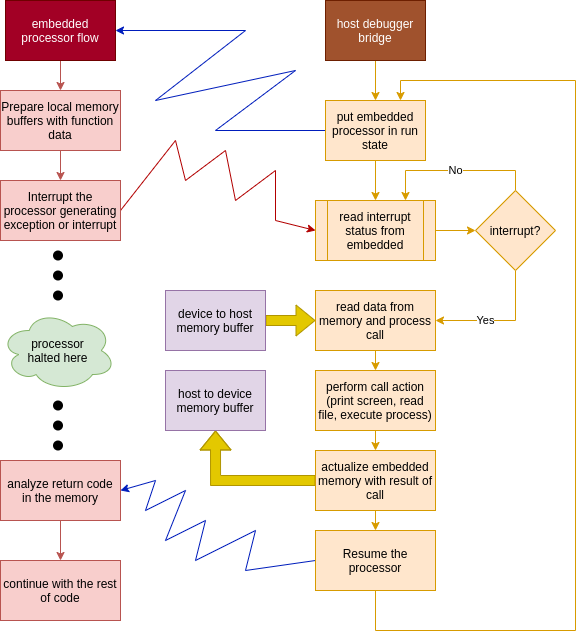

The diagram above was exported from draw.io. Its source (the exported page's mxGraphModel, read from the mxfile embedded in the PNG):
<mxGraphModel dx="955" dy="636" grid="1" gridSize="10" guides="1" tooltips="1" connect="1" arrows="1" fold="1" page="1" pageScale="1" pageWidth="700" pageHeight="700" math="0" shadow="0">
  <root>
    <mxCell id="0" />
    <mxCell id="1" parent="0" />
    <mxCell id="LuiEleDm3bHus8WEERm7-50" style="edgeStyle=none;rounded=0;orthogonalLoop=1;jettySize=auto;html=1;exitX=0.5;exitY=1;exitDx=0;exitDy=0;entryX=0.5;entryY=0;entryDx=0;entryDy=0;fillColor=#f8cecc;strokeColor=#b85450;" edge="1" parent="1" source="LuiEleDm3bHus8WEERm7-1" target="2">
      <mxGeometry relative="1" as="geometry" />
    </mxCell>
    <mxCell id="LuiEleDm3bHus8WEERm7-1" value="embedded processor flow" style="rounded=0;whiteSpace=wrap;html=1;fillColor=#a20025;strokeColor=#6F0000;fontColor=#ffffff;" vertex="1" parent="1">
      <mxGeometry x="100" y="30" width="110" height="60" as="geometry" />
    </mxCell>
    <mxCell id="LuiEleDm3bHus8WEERm7-4" value="" style="edgeStyle=orthogonalEdgeStyle;rounded=0;orthogonalLoop=1;jettySize=auto;html=1;fillColor=#f8cecc;strokeColor=#b85450;" edge="1" parent="1" source="2" target="LuiEleDm3bHus8WEERm7-3">
      <mxGeometry relative="1" as="geometry" />
    </mxCell>
    <mxCell id="2" value="Prepare local memory buffers with function data" style="whiteSpace=wrap;html=1;rounded=0;fillColor=#f8cecc;strokeColor=#b85450;" vertex="1" parent="1">
      <mxGeometry x="95" y="120" width="120" height="60" as="geometry" />
    </mxCell>
    <mxCell id="LuiEleDm3bHus8WEERm7-37" style="edgeStyle=none;rounded=0;orthogonalLoop=1;jettySize=auto;html=1;exitX=1;exitY=0.5;exitDx=0;exitDy=0;entryX=0;entryY=0.5;entryDx=0;entryDy=0;fillColor=#e51400;strokeColor=#B20000;" edge="1" parent="1" source="LuiEleDm3bHus8WEERm7-3" target="LuiEleDm3bHus8WEERm7-13">
      <mxGeometry relative="1" as="geometry">
        <mxPoint x="340" y="200" as="targetPoint" />
        <Array as="points">
          <mxPoint x="270" y="170" />
          <mxPoint x="280" y="210" />
          <mxPoint x="320" y="180" />
          <mxPoint x="330" y="230" />
          <mxPoint x="370" y="200" />
          <mxPoint x="370" y="250" />
        </Array>
      </mxGeometry>
    </mxCell>
    <mxCell id="LuiEleDm3bHus8WEERm7-3" value="Interrupt the processor generating exception or interrupt" style="whiteSpace=wrap;html=1;rounded=0;fillColor=#f8cecc;strokeColor=#b85450;" vertex="1" parent="1">
      <mxGeometry x="95" y="210" width="120" height="60" as="geometry" />
    </mxCell>
    <mxCell id="LuiEleDm3bHus8WEERm7-5" value="processor&lt;br&gt;halted here" style="ellipse;shape=cloud;whiteSpace=wrap;html=1;fillColor=#d5e8d4;strokeColor=#82b366;" vertex="1" parent="1">
      <mxGeometry x="95" y="340" width="115" height="80" as="geometry" />
    </mxCell>
    <mxCell id="LuiEleDm3bHus8WEERm7-8" value="" style="edgeStyle=orthogonalEdgeStyle;rounded=0;orthogonalLoop=1;jettySize=auto;html=1;fillColor=#ffe6cc;strokeColor=#d79b00;" edge="1" parent="1" source="LuiEleDm3bHus8WEERm7-6" target="LuiEleDm3bHus8WEERm7-7">
      <mxGeometry relative="1" as="geometry" />
    </mxCell>
    <mxCell id="LuiEleDm3bHus8WEERm7-6" value="host debugger bridge" style="rounded=0;whiteSpace=wrap;html=1;fillColor=#a0522d;strokeColor=#6D1F00;fontColor=#ffffff;" vertex="1" parent="1">
      <mxGeometry x="420" y="30" width="100" height="60" as="geometry" />
    </mxCell>
    <mxCell id="LuiEleDm3bHus8WEERm7-12" style="edgeStyle=none;rounded=0;orthogonalLoop=1;jettySize=auto;html=1;exitX=0;exitY=0.5;exitDx=0;exitDy=0;entryX=1;entryY=0.5;entryDx=0;entryDy=0;fillColor=#0050ef;strokeColor=#001DBC;" edge="1" parent="1" source="LuiEleDm3bHus8WEERm7-7" target="LuiEleDm3bHus8WEERm7-1">
      <mxGeometry relative="1" as="geometry">
        <Array as="points">
          <mxPoint x="310" y="160" />
          <mxPoint x="390" y="100" />
          <mxPoint x="250" y="130" />
          <mxPoint x="340" y="60" />
        </Array>
      </mxGeometry>
    </mxCell>
    <mxCell id="LuiEleDm3bHus8WEERm7-14" style="edgeStyle=none;rounded=0;orthogonalLoop=1;jettySize=auto;html=1;exitX=0.5;exitY=1;exitDx=0;exitDy=0;entryX=0.5;entryY=0;entryDx=0;entryDy=0;fillColor=#ffe6cc;strokeColor=#d79b00;" edge="1" parent="1" source="LuiEleDm3bHus8WEERm7-7" target="LuiEleDm3bHus8WEERm7-13">
      <mxGeometry relative="1" as="geometry" />
    </mxCell>
    <mxCell id="LuiEleDm3bHus8WEERm7-7" value="put embedded processor in run state" style="whiteSpace=wrap;html=1;rounded=0;fillColor=#ffe6cc;strokeColor=#d79b00;" vertex="1" parent="1">
      <mxGeometry x="420" y="130" width="100" height="60" as="geometry" />
    </mxCell>
    <mxCell id="LuiEleDm3bHus8WEERm7-19" style="edgeStyle=none;rounded=0;orthogonalLoop=1;jettySize=auto;html=1;exitX=1;exitY=0.5;exitDx=0;exitDy=0;entryX=0;entryY=0.5;entryDx=0;entryDy=0;fillColor=#ffe6cc;strokeColor=#d79b00;" edge="1" parent="1" source="LuiEleDm3bHus8WEERm7-13" target="LuiEleDm3bHus8WEERm7-17">
      <mxGeometry relative="1" as="geometry" />
    </mxCell>
    <mxCell id="LuiEleDm3bHus8WEERm7-13" value="read interrupt status from embedded" style="shape=process;whiteSpace=wrap;html=1;backgroundOutline=1;fillColor=#ffe6cc;strokeColor=#d79b00;" vertex="1" parent="1">
      <mxGeometry x="410" y="230" width="120" height="60" as="geometry" />
    </mxCell>
    <mxCell id="LuiEleDm3bHus8WEERm7-22" value="No" style="edgeStyle=none;rounded=0;orthogonalLoop=1;jettySize=auto;html=1;exitX=0.5;exitY=0;exitDx=0;exitDy=0;entryX=0.75;entryY=0;entryDx=0;entryDy=0;fillColor=#ffe6cc;strokeColor=#d79b00;" edge="1" parent="1" source="LuiEleDm3bHus8WEERm7-17" target="LuiEleDm3bHus8WEERm7-13">
      <mxGeometry relative="1" as="geometry">
        <Array as="points">
          <mxPoint x="610" y="200" />
          <mxPoint x="500" y="200" />
        </Array>
      </mxGeometry>
    </mxCell>
    <mxCell id="LuiEleDm3bHus8WEERm7-30" value="Yes" style="edgeStyle=none;rounded=0;orthogonalLoop=1;jettySize=auto;html=1;exitX=0.5;exitY=1;exitDx=0;exitDy=0;entryX=1;entryY=0.5;entryDx=0;entryDy=0;fillColor=#ffe6cc;strokeColor=#d79b00;" edge="1" parent="1" source="LuiEleDm3bHus8WEERm7-17" target="LuiEleDm3bHus8WEERm7-20">
      <mxGeometry x="0.2308" relative="1" as="geometry">
        <Array as="points">
          <mxPoint x="610" y="350" />
        </Array>
        <mxPoint as="offset" />
      </mxGeometry>
    </mxCell>
    <mxCell id="LuiEleDm3bHus8WEERm7-17" value="interrupt?" style="rhombus;whiteSpace=wrap;html=1;fillColor=#ffe6cc;strokeColor=#d79b00;" vertex="1" parent="1">
      <mxGeometry x="570" y="220" width="80" height="80" as="geometry" />
    </mxCell>
    <mxCell id="LuiEleDm3bHus8WEERm7-24" value="" style="edgeStyle=none;rounded=0;orthogonalLoop=1;jettySize=auto;html=1;fillColor=#ffe6cc;strokeColor=#d79b00;" edge="1" parent="1" source="LuiEleDm3bHus8WEERm7-20" target="LuiEleDm3bHus8WEERm7-23">
      <mxGeometry relative="1" as="geometry" />
    </mxCell>
    <mxCell id="LuiEleDm3bHus8WEERm7-20" value="read data from memory and process call" style="whiteSpace=wrap;html=1;fillColor=#ffe6cc;strokeColor=#d79b00;" vertex="1" parent="1">
      <mxGeometry x="410" y="320" width="120" height="60" as="geometry" />
    </mxCell>
    <mxCell id="LuiEleDm3bHus8WEERm7-26" value="" style="edgeStyle=none;rounded=0;orthogonalLoop=1;jettySize=auto;html=1;fillColor=#ffe6cc;strokeColor=#d79b00;" edge="1" parent="1" source="LuiEleDm3bHus8WEERm7-23" target="LuiEleDm3bHus8WEERm7-25">
      <mxGeometry relative="1" as="geometry" />
    </mxCell>
    <mxCell id="LuiEleDm3bHus8WEERm7-23" value="perform call action (print screen, read file, execute process)" style="whiteSpace=wrap;html=1;fillColor=#ffe6cc;strokeColor=#d79b00;" vertex="1" parent="1">
      <mxGeometry x="410" y="400" width="120" height="60" as="geometry" />
    </mxCell>
    <mxCell id="LuiEleDm3bHus8WEERm7-28" value="" style="edgeStyle=none;rounded=0;orthogonalLoop=1;jettySize=auto;html=1;fillColor=#ffe6cc;strokeColor=#d79b00;" edge="1" parent="1" source="LuiEleDm3bHus8WEERm7-25" target="LuiEleDm3bHus8WEERm7-27">
      <mxGeometry relative="1" as="geometry" />
    </mxCell>
    <mxCell id="LuiEleDm3bHus8WEERm7-41" style="edgeStyle=orthogonalEdgeStyle;shape=flexArrow;curved=1;rounded=0;orthogonalLoop=1;jettySize=auto;html=1;exitX=0;exitY=0.5;exitDx=0;exitDy=0;entryX=0.5;entryY=1;entryDx=0;entryDy=0;fillColor=#e3c800;strokeColor=#B09500;" edge="1" parent="1" source="LuiEleDm3bHus8WEERm7-25" target="LuiEleDm3bHus8WEERm7-36">
      <mxGeometry relative="1" as="geometry" />
    </mxCell>
    <mxCell id="LuiEleDm3bHus8WEERm7-25" value="actualize embedded memory with result of call" style="whiteSpace=wrap;html=1;fillColor=#ffe6cc;strokeColor=#d79b00;" vertex="1" parent="1">
      <mxGeometry x="410" y="480" width="120" height="60" as="geometry" />
    </mxCell>
    <mxCell id="LuiEleDm3bHus8WEERm7-29" style="edgeStyle=none;rounded=0;orthogonalLoop=1;jettySize=auto;html=1;exitX=0.5;exitY=1;exitDx=0;exitDy=0;entryX=0.75;entryY=0;entryDx=0;entryDy=0;fillColor=#ffe6cc;strokeColor=#d79b00;" edge="1" parent="1" source="LuiEleDm3bHus8WEERm7-27" target="LuiEleDm3bHus8WEERm7-7">
      <mxGeometry relative="1" as="geometry">
        <Array as="points">
          <mxPoint x="470" y="660" />
          <mxPoint x="670" y="660" />
          <mxPoint x="670" y="110" />
          <mxPoint x="495" y="110" />
        </Array>
      </mxGeometry>
    </mxCell>
    <mxCell id="LuiEleDm3bHus8WEERm7-34" style="edgeStyle=none;rounded=0;orthogonalLoop=1;jettySize=auto;html=1;exitX=0;exitY=0.5;exitDx=0;exitDy=0;entryX=1;entryY=0.5;entryDx=0;entryDy=0;fillColor=#0050ef;strokeColor=#001DBC;" edge="1" parent="1" source="LuiEleDm3bHus8WEERm7-27" target="LuiEleDm3bHus8WEERm7-31">
      <mxGeometry relative="1" as="geometry">
        <Array as="points">
          <mxPoint x="340" y="600" />
          <mxPoint x="350" y="560" />
          <mxPoint x="290" y="590" />
          <mxPoint x="300" y="550" />
          <mxPoint x="260" y="570" />
          <mxPoint x="280" y="520" />
          <mxPoint x="240" y="540" />
          <mxPoint x="250" y="510" />
        </Array>
      </mxGeometry>
    </mxCell>
    <mxCell id="LuiEleDm3bHus8WEERm7-27" value="Resume the processor" style="whiteSpace=wrap;html=1;fillColor=#ffe6cc;strokeColor=#d79b00;" vertex="1" parent="1">
      <mxGeometry x="410" y="560" width="120" height="60" as="geometry" />
    </mxCell>
    <mxCell id="LuiEleDm3bHus8WEERm7-33" style="edgeStyle=none;rounded=0;orthogonalLoop=1;jettySize=auto;html=1;exitX=0.5;exitY=1;exitDx=0;exitDy=0;entryX=0.5;entryY=0;entryDx=0;entryDy=0;fillColor=#f8cecc;strokeColor=#b85450;" edge="1" parent="1" source="LuiEleDm3bHus8WEERm7-31" target="LuiEleDm3bHus8WEERm7-32">
      <mxGeometry relative="1" as="geometry" />
    </mxCell>
    <mxCell id="LuiEleDm3bHus8WEERm7-31" value="analyze return code in the memory" style="whiteSpace=wrap;html=1;rounded=0;fillColor=#f8cecc;strokeColor=#b85450;" vertex="1" parent="1">
      <mxGeometry x="95" y="490" width="120" height="60" as="geometry" />
    </mxCell>
    <mxCell id="LuiEleDm3bHus8WEERm7-32" value="continue with the rest of code" style="whiteSpace=wrap;html=1;rounded=0;fillColor=#f8cecc;strokeColor=#b85450;" vertex="1" parent="1">
      <mxGeometry x="95" y="590" width="120" height="60" as="geometry" />
    </mxCell>
    <mxCell id="LuiEleDm3bHus8WEERm7-42" style="edgeStyle=orthogonalEdgeStyle;shape=flexArrow;curved=1;rounded=0;orthogonalLoop=1;jettySize=auto;html=1;exitX=1;exitY=0.5;exitDx=0;exitDy=0;entryX=0;entryY=0.5;entryDx=0;entryDy=0;fillColor=#e3c800;strokeColor=#B09500;" edge="1" parent="1" source="LuiEleDm3bHus8WEERm7-35" target="LuiEleDm3bHus8WEERm7-20">
      <mxGeometry relative="1" as="geometry" />
    </mxCell>
    <mxCell id="LuiEleDm3bHus8WEERm7-35" value="device to host memory buffer" style="rounded=0;whiteSpace=wrap;html=1;fillColor=#e1d5e7;strokeColor=#9673a6;" vertex="1" parent="1">
      <mxGeometry x="260" y="320" width="100" height="60" as="geometry" />
    </mxCell>
    <mxCell id="LuiEleDm3bHus8WEERm7-36" value="host to device memory buffer" style="rounded=0;whiteSpace=wrap;html=1;fillColor=#e1d5e7;strokeColor=#9673a6;" vertex="1" parent="1">
      <mxGeometry x="260" y="400" width="100" height="60" as="geometry" />
    </mxCell>
    <mxCell id="LuiEleDm3bHus8WEERm7-44" value="" style="ellipse;whiteSpace=wrap;html=1;aspect=fixed;strokeColor=none;fillColor=#000000;" vertex="1" parent="1">
      <mxGeometry x="147.5" y="280" width="10" height="10" as="geometry" />
    </mxCell>
    <mxCell id="LuiEleDm3bHus8WEERm7-45" value="" style="ellipse;whiteSpace=wrap;html=1;aspect=fixed;strokeColor=none;fillColor=#000000;" vertex="1" parent="1">
      <mxGeometry x="147.5" y="300" width="10" height="10" as="geometry" />
    </mxCell>
    <mxCell id="LuiEleDm3bHus8WEERm7-46" value="" style="ellipse;whiteSpace=wrap;html=1;aspect=fixed;strokeColor=none;fillColor=#000000;" vertex="1" parent="1">
      <mxGeometry x="147.5" y="320" width="10" height="10" as="geometry" />
    </mxCell>
    <mxCell id="LuiEleDm3bHus8WEERm7-47" value="" style="ellipse;whiteSpace=wrap;html=1;aspect=fixed;strokeColor=none;fillColor=#000000;" vertex="1" parent="1">
      <mxGeometry x="147.5" y="430" width="10" height="10" as="geometry" />
    </mxCell>
    <mxCell id="LuiEleDm3bHus8WEERm7-48" value="" style="ellipse;whiteSpace=wrap;html=1;aspect=fixed;strokeColor=none;fillColor=#000000;" vertex="1" parent="1">
      <mxGeometry x="147.5" y="450" width="10" height="10" as="geometry" />
    </mxCell>
    <mxCell id="LuiEleDm3bHus8WEERm7-49" value="" style="ellipse;whiteSpace=wrap;html=1;aspect=fixed;strokeColor=none;fillColor=#000000;" vertex="1" parent="1">
      <mxGeometry x="147.5" y="470" width="10" height="10" as="geometry" />
    </mxCell>
  </root>
</mxGraphModel>